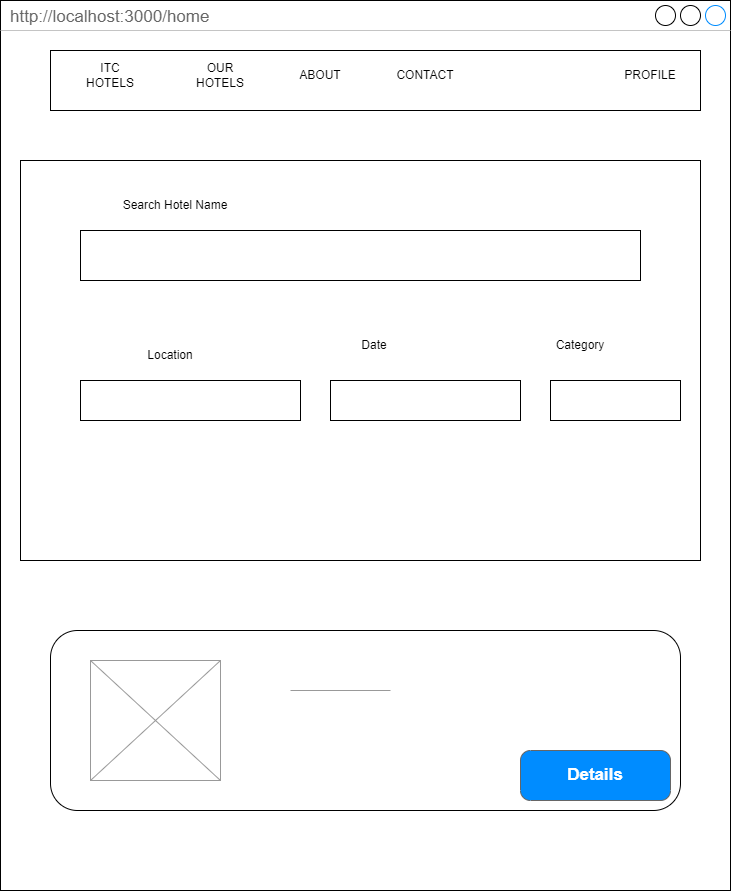

The diagram above was exported from draw.io. Its source (the exported page's mxGraphModel, read from the mxfile embedded in the PNG):
<mxGraphModel dx="782" dy="411" grid="1" gridSize="10" guides="1" tooltips="1" connect="1" arrows="1" fold="1" page="1" pageScale="1" pageWidth="827" pageHeight="1169" math="0" shadow="0">
  <root>
    <mxCell id="0" />
    <mxCell id="1" parent="0" />
    <mxCell id="YwP9ITdGJtIfQpe2Apbf-1" value="http://localhost:3000/home" style="strokeWidth=1;shadow=0;dashed=0;align=center;html=1;shape=mxgraph.mockup.containers.window;align=left;verticalAlign=top;spacingLeft=8;strokeColor2=#008cff;strokeColor3=#c4c4c4;fontColor=#666666;mainText=;fontSize=17;labelBackgroundColor=none;" vertex="1" parent="1">
      <mxGeometry x="40" y="50" width="730" height="890" as="geometry" />
    </mxCell>
    <mxCell id="YwP9ITdGJtIfQpe2Apbf-2" value="" style="verticalLabelPosition=bottom;verticalAlign=top;html=1;shape=mxgraph.basic.rect;fillColor2=none;strokeWidth=1;size=20;indent=5;" vertex="1" parent="1">
      <mxGeometry x="60" y="210" width="680" height="400" as="geometry" />
    </mxCell>
    <mxCell id="YwP9ITdGJtIfQpe2Apbf-3" value="" style="verticalLabelPosition=bottom;verticalAlign=top;html=1;shape=mxgraph.basic.rect;fillColor2=none;strokeWidth=1;size=20;indent=5;" vertex="1" parent="1">
      <mxGeometry x="120" y="280" width="560" height="50" as="geometry" />
    </mxCell>
    <mxCell id="YwP9ITdGJtIfQpe2Apbf-4" value="" style="verticalLabelPosition=bottom;verticalAlign=top;html=1;shape=mxgraph.basic.rect;fillColor2=none;strokeWidth=1;size=20;indent=5;" vertex="1" parent="1">
      <mxGeometry x="120" y="430" width="220" height="40" as="geometry" />
    </mxCell>
    <mxCell id="YwP9ITdGJtIfQpe2Apbf-5" value="" style="verticalLabelPosition=bottom;verticalAlign=top;html=1;shape=mxgraph.basic.rect;fillColor2=none;strokeWidth=1;size=20;indent=5;" vertex="1" parent="1">
      <mxGeometry x="370" y="430" width="190" height="40" as="geometry" />
    </mxCell>
    <mxCell id="YwP9ITdGJtIfQpe2Apbf-6" value="" style="verticalLabelPosition=bottom;verticalAlign=top;html=1;shape=mxgraph.basic.rect;fillColor2=none;strokeWidth=1;size=20;indent=5;" vertex="1" parent="1">
      <mxGeometry x="590" y="430" width="130" height="40" as="geometry" />
    </mxCell>
    <mxCell id="YwP9ITdGJtIfQpe2Apbf-7" value="" style="rounded=1;whiteSpace=wrap;html=1;" vertex="1" parent="1">
      <mxGeometry x="90" y="680" width="630" height="180" as="geometry" />
    </mxCell>
    <mxCell id="YwP9ITdGJtIfQpe2Apbf-17" value="" style="verticalLabelPosition=bottom;shadow=0;dashed=0;align=center;html=1;verticalAlign=top;strokeWidth=1;shape=mxgraph.mockup.graphics.simpleIcon;strokeColor=#999999;" vertex="1" parent="1">
      <mxGeometry x="130" y="710" width="130" height="120" as="geometry" />
    </mxCell>
    <mxCell id="YwP9ITdGJtIfQpe2Apbf-18" value="" style="verticalLabelPosition=bottom;shadow=0;dashed=0;align=center;html=1;verticalAlign=top;strokeWidth=1;shape=mxgraph.mockup.markup.line;strokeColor=#999999;" vertex="1" parent="1">
      <mxGeometry x="330" y="730" width="100" height="20" as="geometry" />
    </mxCell>
    <mxCell id="YwP9ITdGJtIfQpe2Apbf-20" value="Details" style="strokeWidth=1;shadow=0;dashed=0;align=center;html=1;shape=mxgraph.mockup.buttons.button;strokeColor=#666666;fontColor=#ffffff;mainText=;buttonStyle=round;fontSize=17;fontStyle=1;fillColor=#008cff;whiteSpace=wrap;" vertex="1" parent="1">
      <mxGeometry x="560" y="800" width="150" height="50" as="geometry" />
    </mxCell>
    <mxCell id="YwP9ITdGJtIfQpe2Apbf-21" value="" style="verticalLabelPosition=bottom;verticalAlign=top;html=1;shape=mxgraph.basic.rect;fillColor2=none;strokeWidth=1;size=20;indent=5;" vertex="1" parent="1">
      <mxGeometry x="90" y="100" width="650" height="60" as="geometry" />
    </mxCell>
    <mxCell id="YwP9ITdGJtIfQpe2Apbf-23" value="ITC HOTELS" style="text;html=1;strokeColor=none;fillColor=none;align=center;verticalAlign=middle;whiteSpace=wrap;rounded=0;" vertex="1" parent="1">
      <mxGeometry x="120" y="110" width="60" height="30" as="geometry" />
    </mxCell>
    <mxCell id="YwP9ITdGJtIfQpe2Apbf-24" value="OUR HOTELS" style="text;html=1;strokeColor=none;fillColor=none;align=center;verticalAlign=middle;whiteSpace=wrap;rounded=0;" vertex="1" parent="1">
      <mxGeometry x="230" y="110" width="60" height="30" as="geometry" />
    </mxCell>
    <mxCell id="YwP9ITdGJtIfQpe2Apbf-25" value="ABOUT" style="text;html=1;strokeColor=none;fillColor=none;align=center;verticalAlign=middle;whiteSpace=wrap;rounded=0;" vertex="1" parent="1">
      <mxGeometry x="330" y="110" width="60" height="30" as="geometry" />
    </mxCell>
    <mxCell id="YwP9ITdGJtIfQpe2Apbf-26" value="CONTACT" style="text;html=1;strokeColor=none;fillColor=none;align=center;verticalAlign=middle;whiteSpace=wrap;rounded=0;" vertex="1" parent="1">
      <mxGeometry x="435" y="110" width="60" height="30" as="geometry" />
    </mxCell>
    <mxCell id="YwP9ITdGJtIfQpe2Apbf-28" value="PROFILE" style="text;html=1;strokeColor=none;fillColor=none;align=center;verticalAlign=middle;whiteSpace=wrap;rounded=0;" vertex="1" parent="1">
      <mxGeometry x="660" y="110" width="60" height="30" as="geometry" />
    </mxCell>
    <mxCell id="YwP9ITdGJtIfQpe2Apbf-29" value="Search Hotel Name" style="text;html=1;strokeColor=none;fillColor=none;align=center;verticalAlign=middle;whiteSpace=wrap;rounded=0;" vertex="1" parent="1">
      <mxGeometry x="130" y="240" width="170" height="30" as="geometry" />
    </mxCell>
    <mxCell id="YwP9ITdGJtIfQpe2Apbf-30" value="Location" style="text;html=1;strokeColor=none;fillColor=none;align=center;verticalAlign=middle;whiteSpace=wrap;rounded=0;" vertex="1" parent="1">
      <mxGeometry x="150" y="390" width="120" height="30" as="geometry" />
    </mxCell>
    <mxCell id="YwP9ITdGJtIfQpe2Apbf-31" value="Date" style="text;html=1;strokeColor=none;fillColor=none;align=center;verticalAlign=middle;whiteSpace=wrap;rounded=0;" vertex="1" parent="1">
      <mxGeometry x="384" y="380" width="60" height="30" as="geometry" />
    </mxCell>
    <mxCell id="YwP9ITdGJtIfQpe2Apbf-32" value="Category" style="text;html=1;strokeColor=none;fillColor=none;align=center;verticalAlign=middle;whiteSpace=wrap;rounded=0;" vertex="1" parent="1">
      <mxGeometry x="590" y="380" width="60" height="30" as="geometry" />
    </mxCell>
  </root>
</mxGraphModel>